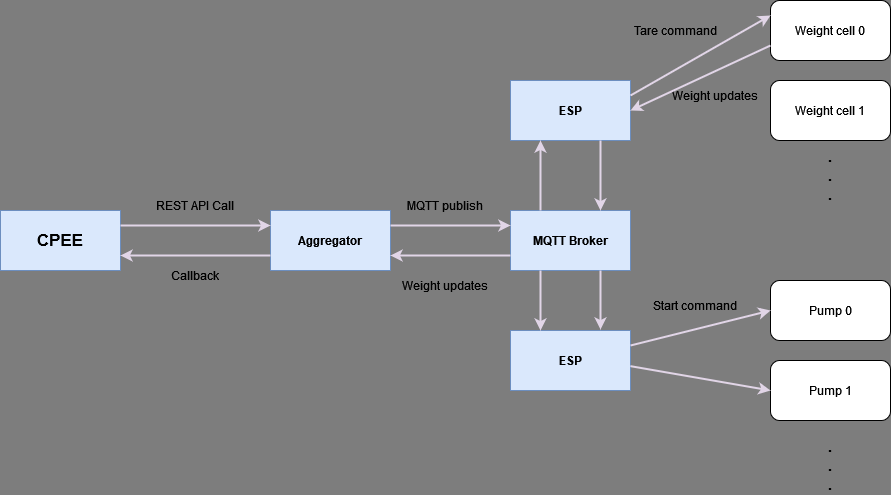

The diagram above was exported from draw.io. Its source (the exported page's mxGraphModel, read from the mxfile embedded in the PNG):
<mxGraphModel dx="2045" dy="773" grid="1" gridSize="10" guides="1" tooltips="1" connect="1" arrows="1" fold="1" page="1" pageScale="1" pageWidth="827" pageHeight="1169" background="#7D7D7D" math="0" shadow="0">
  <root>
    <mxCell id="WIyWlLk6GJQsqaUBKTNV-0" />
    <mxCell id="WIyWlLk6GJQsqaUBKTNV-1" parent="WIyWlLk6GJQsqaUBKTNV-0" />
    <mxCell id="w6OrFmSuXQIbuMISrIaq-0" value="&lt;font style=&quot;font-size: 17px;&quot;&gt;&lt;b&gt;CPEE&lt;/b&gt;&lt;/font&gt;" style="rounded=0;whiteSpace=wrap;html=1;fillColor=#dae8fc;strokeColor=#6c8ebf;" vertex="1" parent="WIyWlLk6GJQsqaUBKTNV-1">
      <mxGeometry x="-10" y="230" width="120" height="60" as="geometry" />
    </mxCell>
    <mxCell id="w6OrFmSuXQIbuMISrIaq-1" value="&lt;div&gt;&lt;b&gt;Aggregator&lt;/b&gt;&lt;/div&gt;" style="rounded=0;whiteSpace=wrap;html=1;fillColor=#dae8fc;strokeColor=#6c8ebf;" vertex="1" parent="WIyWlLk6GJQsqaUBKTNV-1">
      <mxGeometry x="260" y="230" width="120" height="60" as="geometry" />
    </mxCell>
    <mxCell id="w6OrFmSuXQIbuMISrIaq-2" value="&lt;b&gt;ESP&lt;/b&gt;" style="rounded=0;whiteSpace=wrap;html=1;fillColor=#dae8fc;strokeColor=#6c8ebf;" vertex="1" parent="WIyWlLk6GJQsqaUBKTNV-1">
      <mxGeometry x="500" y="100" width="120" height="60" as="geometry" />
    </mxCell>
    <mxCell id="w6OrFmSuXQIbuMISrIaq-3" value="&lt;b&gt;ESP&lt;/b&gt;" style="rounded=0;whiteSpace=wrap;html=1;fillColor=#dae8fc;strokeColor=#6c8ebf;" vertex="1" parent="WIyWlLk6GJQsqaUBKTNV-1">
      <mxGeometry x="500" y="350" width="120" height="60" as="geometry" />
    </mxCell>
    <mxCell id="w6OrFmSuXQIbuMISrIaq-4" value="&lt;b&gt;MQTT Broker&lt;/b&gt;" style="rounded=0;whiteSpace=wrap;html=1;fillColor=#dae8fc;strokeColor=#6c8ebf;" vertex="1" parent="WIyWlLk6GJQsqaUBKTNV-1">
      <mxGeometry x="500" y="230" width="120" height="60" as="geometry" />
    </mxCell>
    <mxCell id="w6OrFmSuXQIbuMISrIaq-5" value="Pump 0" style="rounded=1;whiteSpace=wrap;html=1;" vertex="1" parent="WIyWlLk6GJQsqaUBKTNV-1">
      <mxGeometry x="760" y="300" width="120" height="60" as="geometry" />
    </mxCell>
    <mxCell id="w6OrFmSuXQIbuMISrIaq-6" value="Pump 1" style="rounded=1;whiteSpace=wrap;html=1;" vertex="1" parent="WIyWlLk6GJQsqaUBKTNV-1">
      <mxGeometry x="760" y="380" width="120" height="60" as="geometry" />
    </mxCell>
    <mxCell id="w6OrFmSuXQIbuMISrIaq-7" value="&lt;div&gt;Weight cell 0&lt;/div&gt;" style="rounded=1;whiteSpace=wrap;html=1;" vertex="1" parent="WIyWlLk6GJQsqaUBKTNV-1">
      <mxGeometry x="760" y="20" width="120" height="60" as="geometry" />
    </mxCell>
    <mxCell id="w6OrFmSuXQIbuMISrIaq-8" value="&lt;div&gt;Weight cell 1&lt;br&gt;&lt;/div&gt;" style="rounded=1;whiteSpace=wrap;html=1;" vertex="1" parent="WIyWlLk6GJQsqaUBKTNV-1">
      <mxGeometry x="760" y="100" width="120" height="60" as="geometry" />
    </mxCell>
    <mxCell id="w6OrFmSuXQIbuMISrIaq-9" value="" style="endArrow=classic;html=1;rounded=0;exitX=1;exitY=0.25;exitDx=0;exitDy=0;entryX=0;entryY=0.25;entryDx=0;entryDy=0;strokeColor=#E1D5E7;strokeWidth=2;" edge="1" parent="WIyWlLk6GJQsqaUBKTNV-1" source="w6OrFmSuXQIbuMISrIaq-0" target="w6OrFmSuXQIbuMISrIaq-1">
      <mxGeometry width="50" height="50" relative="1" as="geometry">
        <mxPoint x="250" y="290" as="sourcePoint" />
        <mxPoint x="300" y="240" as="targetPoint" />
      </mxGeometry>
    </mxCell>
    <mxCell id="w6OrFmSuXQIbuMISrIaq-10" value="" style="endArrow=classic;html=1;rounded=0;exitX=0;exitY=0.75;exitDx=0;exitDy=0;entryX=1;entryY=0.75;entryDx=0;entryDy=0;strokeColor=#E1D5E7;strokeWidth=2;" edge="1" parent="WIyWlLk6GJQsqaUBKTNV-1" source="w6OrFmSuXQIbuMISrIaq-1" target="w6OrFmSuXQIbuMISrIaq-0">
      <mxGeometry width="50" height="50" relative="1" as="geometry">
        <mxPoint x="120" y="340" as="sourcePoint" />
        <mxPoint x="270" y="340" as="targetPoint" />
      </mxGeometry>
    </mxCell>
    <mxCell id="w6OrFmSuXQIbuMISrIaq-11" value="REST API Call" style="text;html=1;align=center;verticalAlign=middle;whiteSpace=wrap;rounded=0;" vertex="1" parent="WIyWlLk6GJQsqaUBKTNV-1">
      <mxGeometry x="140" y="210" width="90" height="30" as="geometry" />
    </mxCell>
    <mxCell id="w6OrFmSuXQIbuMISrIaq-13" value="Callback" style="text;html=1;align=center;verticalAlign=middle;whiteSpace=wrap;rounded=0;" vertex="1" parent="WIyWlLk6GJQsqaUBKTNV-1">
      <mxGeometry x="140" y="280" width="90" height="30" as="geometry" />
    </mxCell>
    <mxCell id="w6OrFmSuXQIbuMISrIaq-14" value="" style="endArrow=classic;html=1;rounded=0;exitX=1;exitY=0.25;exitDx=0;exitDy=0;entryX=0;entryY=0.25;entryDx=0;entryDy=0;strokeColor=#E1D5E7;strokeWidth=2;" edge="1" parent="WIyWlLk6GJQsqaUBKTNV-1" source="w6OrFmSuXQIbuMISrIaq-1" target="w6OrFmSuXQIbuMISrIaq-4">
      <mxGeometry width="50" height="50" relative="1" as="geometry">
        <mxPoint x="310" y="350" as="sourcePoint" />
        <mxPoint x="460" y="350" as="targetPoint" />
      </mxGeometry>
    </mxCell>
    <mxCell id="w6OrFmSuXQIbuMISrIaq-15" value="" style="endArrow=classic;html=1;rounded=0;exitX=0;exitY=0.75;exitDx=0;exitDy=0;entryX=1;entryY=0.75;entryDx=0;entryDy=0;strokeColor=#E1D5E7;strokeWidth=2;" edge="1" parent="WIyWlLk6GJQsqaUBKTNV-1" source="w6OrFmSuXQIbuMISrIaq-4" target="w6OrFmSuXQIbuMISrIaq-1">
      <mxGeometry width="50" height="50" relative="1" as="geometry">
        <mxPoint x="414" y="340" as="sourcePoint" />
        <mxPoint x="534" y="340" as="targetPoint" />
      </mxGeometry>
    </mxCell>
    <mxCell id="w6OrFmSuXQIbuMISrIaq-16" value="" style="endArrow=classic;html=1;rounded=0;entryX=0.75;entryY=0;entryDx=0;entryDy=0;strokeColor=#E1D5E7;strokeWidth=2;exitX=0.75;exitY=1;exitDx=0;exitDy=0;" edge="1" parent="WIyWlLk6GJQsqaUBKTNV-1" source="w6OrFmSuXQIbuMISrIaq-2" target="w6OrFmSuXQIbuMISrIaq-4">
      <mxGeometry width="50" height="50" relative="1" as="geometry">
        <mxPoint x="600" y="170" as="sourcePoint" />
        <mxPoint x="680" y="180" as="targetPoint" />
      </mxGeometry>
    </mxCell>
    <mxCell id="w6OrFmSuXQIbuMISrIaq-17" value="" style="endArrow=classic;html=1;rounded=0;entryX=0.25;entryY=1;entryDx=0;entryDy=0;strokeColor=#E1D5E7;strokeWidth=2;exitX=0.25;exitY=0;exitDx=0;exitDy=0;" edge="1" parent="WIyWlLk6GJQsqaUBKTNV-1" source="w6OrFmSuXQIbuMISrIaq-4" target="w6OrFmSuXQIbuMISrIaq-2">
      <mxGeometry width="50" height="50" relative="1" as="geometry">
        <mxPoint x="600" y="170" as="sourcePoint" />
        <mxPoint x="600" y="240" as="targetPoint" />
      </mxGeometry>
    </mxCell>
    <mxCell id="w6OrFmSuXQIbuMISrIaq-18" value="" style="endArrow=classic;html=1;rounded=0;entryX=0.25;entryY=0;entryDx=0;entryDy=0;strokeColor=#E1D5E7;strokeWidth=2;exitX=0.25;exitY=1;exitDx=0;exitDy=0;" edge="1" parent="WIyWlLk6GJQsqaUBKTNV-1" source="w6OrFmSuXQIbuMISrIaq-4" target="w6OrFmSuXQIbuMISrIaq-3">
      <mxGeometry width="50" height="50" relative="1" as="geometry">
        <mxPoint x="540" y="240" as="sourcePoint" />
        <mxPoint x="540" y="170" as="targetPoint" />
      </mxGeometry>
    </mxCell>
    <mxCell id="w6OrFmSuXQIbuMISrIaq-19" value="" style="endArrow=classic;html=1;rounded=0;strokeColor=#E1D5E7;strokeWidth=2;exitX=0.75;exitY=1;exitDx=0;exitDy=0;" edge="1" parent="WIyWlLk6GJQsqaUBKTNV-1" source="w6OrFmSuXQIbuMISrIaq-4">
      <mxGeometry width="50" height="50" relative="1" as="geometry">
        <mxPoint x="550" y="250" as="sourcePoint" />
        <mxPoint x="590" y="349" as="targetPoint" />
      </mxGeometry>
    </mxCell>
    <mxCell id="w6OrFmSuXQIbuMISrIaq-20" value="" style="endArrow=classic;html=1;rounded=0;strokeColor=#E1D5E7;strokeWidth=2;exitX=1;exitY=0.25;exitDx=0;exitDy=0;entryX=0;entryY=0.25;entryDx=0;entryDy=0;" edge="1" parent="WIyWlLk6GJQsqaUBKTNV-1" source="w6OrFmSuXQIbuMISrIaq-2" target="w6OrFmSuXQIbuMISrIaq-7">
      <mxGeometry width="50" height="50" relative="1" as="geometry">
        <mxPoint x="560" y="260" as="sourcePoint" />
        <mxPoint x="670" y="120" as="targetPoint" />
      </mxGeometry>
    </mxCell>
    <mxCell id="w6OrFmSuXQIbuMISrIaq-21" value="" style="endArrow=classic;html=1;rounded=0;entryX=0;entryY=0.5;entryDx=0;entryDy=0;strokeColor=#E1D5E7;strokeWidth=2;exitX=1;exitY=0.25;exitDx=0;exitDy=0;" edge="1" parent="WIyWlLk6GJQsqaUBKTNV-1" source="w6OrFmSuXQIbuMISrIaq-3" target="w6OrFmSuXQIbuMISrIaq-5">
      <mxGeometry width="50" height="50" relative="1" as="geometry">
        <mxPoint x="670" y="330" as="sourcePoint" />
        <mxPoint x="670" y="260" as="targetPoint" />
      </mxGeometry>
    </mxCell>
    <mxCell id="w6OrFmSuXQIbuMISrIaq-22" value="" style="endArrow=classic;html=1;rounded=0;entryX=0;entryY=0.5;entryDx=0;entryDy=0;strokeColor=#E1D5E7;strokeWidth=2;exitX=0.999;exitY=0.594;exitDx=0;exitDy=0;exitPerimeter=0;" edge="1" parent="WIyWlLk6GJQsqaUBKTNV-1" source="w6OrFmSuXQIbuMISrIaq-3" target="w6OrFmSuXQIbuMISrIaq-6">
      <mxGeometry width="50" height="50" relative="1" as="geometry">
        <mxPoint x="580" y="280" as="sourcePoint" />
        <mxPoint x="580" y="210" as="targetPoint" />
      </mxGeometry>
    </mxCell>
    <mxCell id="w6OrFmSuXQIbuMISrIaq-23" value="MQTT publish" style="text;html=1;align=center;verticalAlign=middle;whiteSpace=wrap;rounded=0;" vertex="1" parent="WIyWlLk6GJQsqaUBKTNV-1">
      <mxGeometry x="390" y="210" width="90" height="30" as="geometry" />
    </mxCell>
    <mxCell id="w6OrFmSuXQIbuMISrIaq-24" value="Weight updates" style="text;html=1;align=center;verticalAlign=middle;whiteSpace=wrap;rounded=0;" vertex="1" parent="WIyWlLk6GJQsqaUBKTNV-1">
      <mxGeometry x="390" y="290" width="90" height="30" as="geometry" />
    </mxCell>
    <mxCell id="w6OrFmSuXQIbuMISrIaq-25" value="Weight updates" style="text;html=1;align=center;verticalAlign=middle;whiteSpace=wrap;rounded=0;" vertex="1" parent="WIyWlLk6GJQsqaUBKTNV-1">
      <mxGeometry x="660" y="100" width="90" height="30" as="geometry" />
    </mxCell>
    <mxCell id="w6OrFmSuXQIbuMISrIaq-27" value="&lt;div style=&quot;font-size: 16px;&quot;&gt;&lt;font style=&quot;font-size: 16px;&quot;&gt;&lt;b&gt;.&lt;/b&gt;&lt;/font&gt;&lt;/div&gt;&lt;div style=&quot;font-size: 16px;&quot;&gt;&lt;font style=&quot;font-size: 16px;&quot;&gt;&lt;b&gt;.&lt;/b&gt;&lt;/font&gt;&lt;/div&gt;&lt;div style=&quot;font-size: 16px;&quot;&gt;&lt;font style=&quot;font-size: 16px;&quot;&gt;&lt;b&gt;&lt;font style=&quot;font-size: 16px;&quot;&gt;.&lt;/font&gt;&lt;br&gt;&lt;/b&gt;&lt;/font&gt;&lt;/div&gt;" style="text;html=1;align=center;verticalAlign=middle;whiteSpace=wrap;rounded=0;" vertex="1" parent="WIyWlLk6GJQsqaUBKTNV-1">
      <mxGeometry x="775" y="470" width="90" height="30" as="geometry" />
    </mxCell>
    <mxCell id="w6OrFmSuXQIbuMISrIaq-28" value="&lt;div style=&quot;font-size: 16px;&quot;&gt;&lt;font style=&quot;font-size: 16px;&quot;&gt;&lt;b&gt;.&lt;/b&gt;&lt;/font&gt;&lt;/div&gt;&lt;div style=&quot;font-size: 16px;&quot;&gt;&lt;font style=&quot;font-size: 16px;&quot;&gt;&lt;b&gt;.&lt;/b&gt;&lt;/font&gt;&lt;/div&gt;&lt;div style=&quot;font-size: 16px;&quot;&gt;&lt;font style=&quot;font-size: 16px;&quot;&gt;&lt;b&gt;&lt;font style=&quot;font-size: 16px;&quot;&gt;.&lt;/font&gt;&lt;br&gt;&lt;/b&gt;&lt;/font&gt;&lt;/div&gt;" style="text;html=1;align=center;verticalAlign=middle;whiteSpace=wrap;rounded=0;" vertex="1" parent="WIyWlLk6GJQsqaUBKTNV-1">
      <mxGeometry x="775" y="180" width="90" height="30" as="geometry" />
    </mxCell>
    <mxCell id="w6OrFmSuXQIbuMISrIaq-30" value="Start command" style="text;html=1;align=center;verticalAlign=middle;whiteSpace=wrap;rounded=0;" vertex="1" parent="WIyWlLk6GJQsqaUBKTNV-1">
      <mxGeometry x="640" y="310" width="90" height="30" as="geometry" />
    </mxCell>
    <mxCell id="w6OrFmSuXQIbuMISrIaq-31" value="Tare command" style="text;html=1;align=center;verticalAlign=middle;whiteSpace=wrap;rounded=0;" vertex="1" parent="WIyWlLk6GJQsqaUBKTNV-1">
      <mxGeometry x="620" y="35" width="90" height="30" as="geometry" />
    </mxCell>
    <mxCell id="w6OrFmSuXQIbuMISrIaq-32" value="" style="endArrow=classic;html=1;rounded=0;strokeColor=#E1D5E7;strokeWidth=2;exitX=0;exitY=0.75;exitDx=0;exitDy=0;entryX=1;entryY=0.5;entryDx=0;entryDy=0;" edge="1" parent="WIyWlLk6GJQsqaUBKTNV-1" source="w6OrFmSuXQIbuMISrIaq-7" target="w6OrFmSuXQIbuMISrIaq-2">
      <mxGeometry width="50" height="50" relative="1" as="geometry">
        <mxPoint x="630" y="125" as="sourcePoint" />
        <mxPoint x="770" y="45" as="targetPoint" />
      </mxGeometry>
    </mxCell>
  </root>
</mxGraphModel>